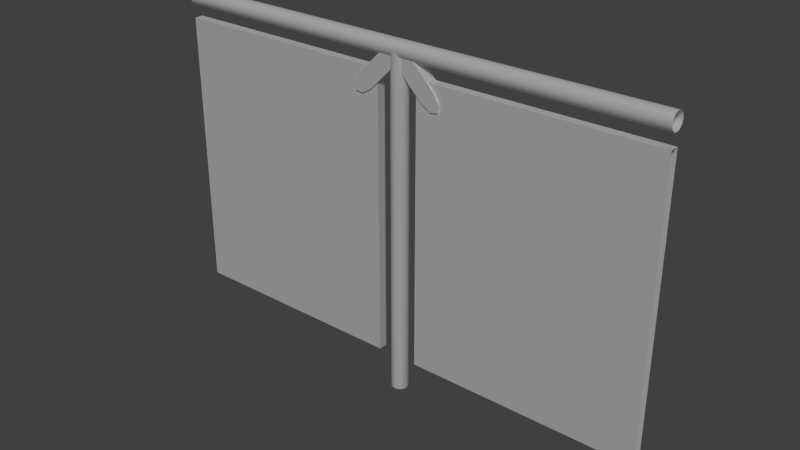 # Source: balconyedgerailing.blend  (saved by Blender 2.73.0; exported with 4.5.12 LTS)
import bpy
from mathutils import Matrix  # noqa: F401  (used for matrix-valued properties, if any)

bpy.ops.wm.read_factory_settings(use_empty=True)
scene = bpy.context.scene
scene.name = 'Scene'

# ---- collections
col_collection_1 = bpy.data.collections.new('Collection 1'); scene.collection.children.link(col_collection_1)

# ---- materials (node trees are filled in below, after node groups)
mat_railing = bpy.data.materials.new('railing')
mat_railing.alpha_threshold = 0.0
mat_railing.use_transparent_shadow = False
mat_railing.diffuse_color = (1.0, 1.0, 1.0, 1.0)
mat_railing.roughness = 0.5
mat_railing.specular_intensity = 0.3
mat_railing.line_color = (0.0, 0.0, 0.0, 1.0)

# ---- material node trees

# ---- world
world_world = bpy.data.worlds.new('World'); scene.world = world_world
world_world.color = (0.05088, 0.05088, 0.05088)
world_world.use_sun_shadow = False
world_world.sun_shadow_jitter_overblur = 0.0
world_world.cycles.sampling_method = 'MANUAL'
world_world.cycles.sample_map_resolution = 256

# ---- lights
light_sun = bpy.data.lights.new('Sun', 'SUN')
light_sun.transmission_factor = 0.0
light_sun.angle = 0.1993
light_sun.energy = 1.0
light_sun.shadow_buffer_clip_start = 0.5
light_sun.shadow_soft_size = 0.1
light_sun.shadow_cascade_max_distance = 1000.0
light_sun.cycles.use_multiple_importance_sampling = False

# ---- meshes
me_cylinder = bpy.data.meshes.new('Cylinder')
me_cylinder.from_pydata([(-3.092e-08, 0.025, -5.588e-09), (-3.092e-08, 0.025, 1.0), (0.0125, 0.02165, -5.588e-09), (0.0125, 0.02165, 1.0), (0.02165, 0.0125, -5.588e-09), (0.02165, 0.0125, 1.0), (0.025, -1.404e-07, -5.588e-09), (0.025, -1.404e-07, 1.0), (0.02165, -0.0125, -5.588e-09), (0.02165, -0.0125, 1.0), (0.0125, -0.02165, -5.588e-09), (0.0125, -0.02165, 1.0), (-2.715e-08, -0.025, -5.588e-09), (-2.715e-08, -0.025, 1.0), (-0.0125, -0.02165, -5.588e-09), (-0.0125, -0.02165, 1.0), (-0.02165, -0.0125, -5.588e-09), (-0.02165, -0.0125, 1.0), (-0.025, -1.509e-07, -5.588e-09), (-0.025, -1.509e-07, 1.0), (-0.02165, 0.0125, -5.588e-09), (-0.02165, 0.0125, 1.0), (-0.0125, 0.02165, -5.588e-09), (-0.0125, 0.02165, 1.0), (-0.75, 0.025, 1.0), (0.75, 0.025, 1.0), (-0.75, 0.02165, 0.9875), (0.75, 0.02165, 0.9875), (-0.75, 0.0125, 0.9783), (0.75, 0.0125, 0.9783), (-0.75, -2.042e-07, 0.975), (0.75, -6.988e-08, 0.975), (-0.75, -0.0125, 0.9783), (0.75, -0.0125, 0.9783), (-0.75, -0.02165, 0.9875), (0.75, -0.02165, 0.9875), (-0.75, -0.025, 1.0), (0.75, -0.025, 1.0), (-0.75, -0.02165, 1.012), (0.75, -0.02165, 1.013), (-0.75, -0.0125, 1.022), (0.75, -0.0125, 1.022), (-0.75, -2.215e-07, 1.025), (0.75, -8.713e-08, 1.025), (-0.75, 0.0125, 1.022), (0.75, 0.0125, 1.022), (-0.75, 0.02165, 1.012), (0.75, 0.02165, 1.013), (0.06194, -0.01306, 0.1019), (0.06194, 0.01306, 0.1019), (0.7501, 0.01306, 0.1019), (0.7501, -0.01306, 0.1019), (0.06194, -0.01306, 0.9381), (0.06194, 0.01306, 0.9381), (0.7501, 0.01306, 0.9381), (0.7501, -0.01306, 0.9381), (-0.06194, -0.01306, 0.1019), (-0.06194, 0.01306, 0.1019), (-0.7501, 0.01306, 0.1019), (-0.7501, -0.01306, 0.1019), (-0.06194, -0.01306, 0.9381), (-0.06194, 0.01306, 0.9381), (-0.7501, 0.01306, 0.9381), (-0.7501, -0.01306, 0.9381), (-0.02882, -0.01759, 1.007), (-0.02882, 0.01759, 1.007), (-0.08072, 0.01759, 0.8816), (-0.08072, -0.01759, 0.8816), (-0.1097, 0.01759, 0.8634), (-0.1097, -0.01759, 0.8634), (-0.1324, 0.01759, 0.8666), (-0.1324, -0.01759, 0.8666), (-0.1356, 0.01759, 0.8894), (-0.1356, -0.01759, 0.8894), (-0.1174, 0.01759, 0.9183), (-0.1174, -0.01759, 0.9183), (0.00785, -0.01759, 0.9702), (0.00785, 0.01759, 0.9702), (0.02882, -0.01759, 1.007), (0.02882, 0.01759, 1.007), (0.08072, 0.01759, 0.8816), (0.08072, -0.01759, 0.8816), (0.1097, 0.01759, 0.8634), (0.1097, -0.01759, 0.8634), (0.1324, 0.01759, 0.8666), (0.1324, -0.01759, 0.8666), (0.1356, 0.01759, 0.8894), (0.1356, -0.01759, 0.8894), (0.1174, 0.01759, 0.9183), (0.1174, -0.01759, 0.9183), (-0.00785, -0.01759, 0.9702), (-0.00785, 0.01759, 0.9702)], [], [(0, 1, 3, 2), (2, 3, 5, 4), (4, 5, 7, 6), (6, 7, 9, 8), (8, 9, 11, 10), (10, 11, 13, 12), (12, 13, 15, 14), (14, 15, 17, 16), (16, 17, 19, 18), (18, 19, 21, 20), (22, 23, 1, 0), (20, 21, 23, 22), (24, 25, 27, 26), (26, 27, 29, 28), (28, 29, 31, 30), (30, 31, 33, 32), (32, 33, 35, 34), (34, 35, 37, 36), (36, 37, 39, 38), (38, 39, 41, 40), (40, 41, 43, 42), (42, 43, 45, 44), (46, 47, 25, 24), (44, 45, 47, 46), (52, 53, 49, 48), (53, 54, 50, 49), (60, 56, 57, 61), (55, 52, 48, 51), (48, 49, 50, 51), (55, 54, 53, 52), (61, 57, 58, 62), (63, 59, 56, 60), (56, 59, 58, 57), (63, 60, 61, 62), (74, 75, 64, 65), (66, 68, 70, 72, 74), (66, 67, 69, 68), (68, 69, 71, 70), (70, 71, 73, 72), (72, 73, 75, 74), (66, 74, 65, 77), (75, 67, 76, 64), (69, 67, 75, 73, 71), (67, 66, 77, 76), (88, 79, 78, 89), (80, 88, 86, 84, 82), (80, 82, 83, 81), (82, 84, 85, 83), (84, 86, 87, 85), (86, 88, 89, 87), (80, 91, 79, 88), (89, 78, 90, 81), (83, 85, 87, 89, 81), (81, 90, 91, 80)])
me_cylinder.polygons.foreach_set('use_smooth', [1, 1, 1, 1, 1, 1, 1, 1, 1, 1, 1, 1, 1, 1, 1, 1, 1, 1, 1, 1, 1, 1, 1, 1, 0, 0, 0, 0, 0, 0, 0, 0, 0, 0, 0, 0, 0, 0, 0, 0, 0, 0, 0, 0, 0, 0, 0, 0, 0, 0, 0, 0, 0, 0])
_uv = me_cylinder.uv_layers.new(name='UVMap')
_uv.uv.foreach_set('vector', [0.8063, 0.1037, 0.8063, 0.5809, 0.798, 0.581, 0.798, 0.1038, 0.798, 0.1038, 0.798, 0.581, 0.7896, 0.581, 0.7896, 0.1038, 0.7896, 0.1038, 0.7896, 0.581, 0.7813, 0.581, 0.7813, 0.1038, 0.7813, 0.1038, 0.7813, 0.581, 0.773, 0.5811, 0.773, 0.1039, 0.773, 0.1039, 0.773, 0.5811, 0.7647, 0.5811, 0.7647, 0.1039, 0.7647, 0.1039, 0.7647, 0.5811, 0.7563, 0.5811, 0.7563, 0.1039, 0.8563, 0.1035, 0.8563, 0.5807, 0.8479, 0.5808, 0.848, 0.1036, 0.848, 0.1036, 0.8479, 0.5808, 0.8396, 0.5808, 0.8396, 0.1036, 0.8396, 0.1036, 0.8396, 0.5808, 0.8313, 0.5808, 0.8313, 0.1036, 0.8313, 0.1036, 0.8313, 0.5808, 0.823, 0.5809, 0.823, 0.1037, 0.8146, 0.1037, 0.8146, 0.5809, 0.8063, 0.5809, 0.8063, 0.1037, 0.823, 0.1037, 0.823, 0.5809, 0.8146, 0.5809, 0.8146, 0.1037, 0.9302, 0.5907, 0.9302, 0.006227, 0.9404, 0.00616, 0.9404, 0.5906, 0.9404, 0.5906, 0.9404, 0.00616, 0.9506, 0.006093, 0.9506, 0.5906, 0.9506, 0.5906, 0.9506, 0.006093, 0.9608, 0.006025, 0.9608, 0.5905, 0.9608, 0.5905, 0.9608, 0.006025, 0.971, 0.005958, 0.971, 0.5904, 0.971, 0.5904, 0.971, 0.005958, 0.9812, 0.005891, 0.9812, 0.5904, 0.9812, 0.5904, 0.9812, 0.005891, 0.9914, 0.005823, 0.9914, 0.5903, 0.869, 0.5911, 0.869, 0.00663, 0.8792, 0.006563, 0.8792, 0.591, 0.8792, 0.591, 0.8792, 0.006563, 0.8894, 0.006496, 0.8894, 0.591, 0.8894, 0.591, 0.8894, 0.006496, 0.8996, 0.006429, 0.8996, 0.5909, 0.8996, 0.5909, 0.8996, 0.006429, 0.9098, 0.006361, 0.9098, 0.5908, 0.92, 0.5908, 0.92, 0.006294, 0.9302, 0.006227, 0.9302, 0.5907, 0.9098, 0.5908, 0.9098, 0.006361, 0.92, 0.006294, 0.92, 0.5908, 0.4748, 0.02026, 0.4748, 0.03476, 0.01065, 0.03476, 0.01065, 0.02026, 0.01183, 0.5861, 0.01183, 0.26, 0.408, 0.26, 0.408, 0.5861, 0.4789, 0.08397, 0.01476, 0.08396, 0.01476, 0.06946, 0.4789, 0.06948, 0.9868, 0.9947, 0.6608, 0.9947, 0.6608, 0.5985, 0.9868, 0.5985, 0.4203, 0.5861, 0.408, 0.5861, 0.408, 0.26, 0.4203, 0.26, 0.8567, 0.02026, 0.8567, 0.03475, 0.4748, 0.03476, 0.4748, 0.02026, 0.007832, 0.9947, 0.007832, 0.5985, 0.3338, 0.5985, 0.3338, 0.9947, 0.3343, 0.9947, 0.3343, 0.5985, 0.6603, 0.5985, 0.6603, 0.9947, 0.4471, 0.2548, 0.4471, 0.5809, 0.4348, 0.5809, 0.4348, 0.2548, 0.8608, 0.08396, 0.4789, 0.08397, 0.4789, 0.06948, 0.8608, 0.06946, 0.1579, 0.1249, 0.1579, 0.1648, 0.01606, 0.1648, 0.01606, 0.1249, 0.5327, 0.4426, 0.4787, 0.4302, 0.4563, 0.4005, 0.4787, 0.3707, 0.5327, 0.3584, 0.2873, 0.1249, 0.2873, 0.1648, 0.2486, 0.1648, 0.2486, 0.1249, 0.2486, 0.1249, 0.2486, 0.1648, 0.2226, 0.1648, 0.2226, 0.1249, 0.2226, 0.1249, 0.2226, 0.1648, 0.1966, 0.1648, 0.1966, 0.1249, 0.1966, 0.1249, 0.1966, 0.1648, 0.1579, 0.1648, 0.1579, 0.1249, 0.5327, 0.4426, 0.5327, 0.3584, 0.7359, 0.3584, 0.7359, 0.4426, 0.5385, 0.5524, 0.5385, 0.4683, 0.7417, 0.4683, 0.7417, 0.5524, 0.4844, 0.4806, 0.5385, 0.4683, 0.5385, 0.5524, 0.4844, 0.5401, 0.462, 0.5104, 0.2873, 0.1648, 0.2873, 0.1249, 0.4291, 0.1249, 0.4291, 0.1648, 0.2899, 0.1853, 0.4317, 0.1853, 0.4317, 0.2251, 0.2899, 0.2251, 0.6729, 0.3345, 0.6729, 0.2504, 0.727, 0.2627, 0.7494, 0.2924, 0.727, 0.3222, 0.1605, 0.1853, 0.1992, 0.1853, 0.1992, 0.2251, 0.1605, 0.2251, 0.1992, 0.1853, 0.2252, 0.1853, 0.2252, 0.2251, 0.1992, 0.2251, 0.2252, 0.1853, 0.2512, 0.1853, 0.2512, 0.2251, 0.2252, 0.2251, 0.2512, 0.1853, 0.2899, 0.1853, 0.2899, 0.2251, 0.2512, 0.2251, 0.6729, 0.3345, 0.4697, 0.3345, 0.4697, 0.2504, 0.6729, 0.2504, 0.6712, 0.2284, 0.468, 0.2284, 0.468, 0.1443, 0.6712, 0.1443, 0.7253, 0.1566, 0.7477, 0.1863, 0.7253, 0.2161, 0.6712, 0.2284, 0.6712, 0.1443, 0.1605, 0.2251, 0.01871, 0.2251, 0.01871, 0.1853, 0.1605, 0.1853])
me_cylinder.materials.append(mat_railing)
me_cylinder.use_remesh_preserve_volume = False
me_cylinder.use_remesh_preserve_attributes = False
me_cylinder.use_mirror_vertex_groups = False
me_cylinder.update()

# ---- objects
ob_sun = bpy.data.objects.new('Sun', light_sun)
ob_balconyedgerailing = bpy.data.objects.new('balconyedgerailing', me_cylinder)

# ---- transforms, parenting, visibility, modifiers, constraints
ob_sun.location = (0.3386, -0.675, 0.0)
ob_sun.rotation_euler = (-0.3227, 0.7639, -1.447)
ob_sun.lineart.crease_threshold = 0.0
ob_balconyedgerailing.location = (0.0, 0.0, 0.0)
ob_balconyedgerailing.lineart.crease_threshold = 0.0

# ---- collection membership
col_collection_1.objects.link(ob_sun)
col_collection_1.objects.link(ob_balconyedgerailing)

# ---- scene / render settings (as saved in the file)
scene.frame_start = 1; scene.frame_end = 250; scene.frame_set(1)
scene.render.engine = 'BLENDER_EEVEE_NEXT'
scene.render.resolution_percentage = 50
scene.render.dither_intensity = 0.0
scene.cycles.use_denoising = False
scene.cycles.samples = 10
scene.cycles.sampling_pattern = 'TABULATED_SOBOL'
scene.cycles.light_sampling_threshold = 0.0
scene.cycles.use_adaptive_sampling = False
scene.cycles.use_light_tree = False
scene.cycles.blur_glossy = 0.0
scene.cycles.volume_bounces = 1
scene.cycles.pixel_filter_type = 'GAUSSIAN'
scene.cycles.sample_clamp_indirect = 0.0
scene.view_settings.view_transform = 'Standard'
bpy.context.view_layer.update()

# ---- added for rendering (the .blend has no active camera): camera
cam_auto = bpy.data.cameras.new('AutoCamera')
cam_auto.lens = 50.0
cam_auto.sensor_width = 36.0
cam_auto.clip_end = 1000.0
ob_auto_camera = bpy.data.objects.new('AutoCamera', cam_auto)
scene.collection.objects.link(ob_auto_camera)
ob_auto_camera.location = (1.68164, -2.01797, 1.85781)
ob_auto_camera.rotation_euler = (1.09748, -7.21219e-08, 0.694738)
scene.camera = ob_auto_camera
bpy.context.view_layer.update()
